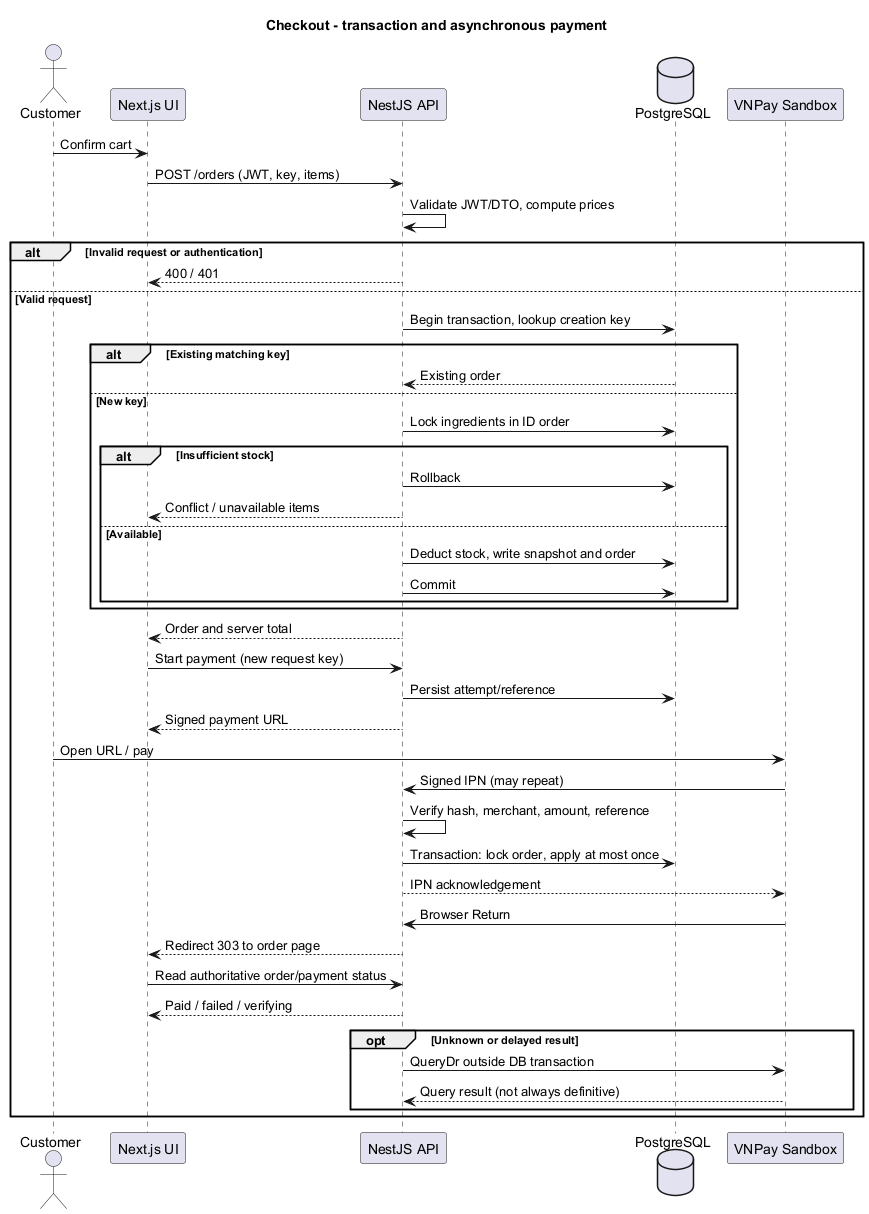

The diagram above was rendered by PlantUML. Its source (embedded in the PNG):
@startuml
title Checkout - transaction and asynchronous payment
actor Customer
participant "Next.js UI" as UI
participant "NestJS API" as API
database PostgreSQL as DB
participant "VNPay Sandbox" as Pay
Customer -> UI : Confirm cart
UI -> API : POST /orders (JWT, key, items)
API -> API : Validate JWT/DTO, compute prices
alt Invalid request or authentication
 API --> UI : 400 / 401
else Valid request
 API -> DB : Begin transaction, lookup creation key
 alt Existing matching key
  DB --> API : Existing order
 else New key
  API -> DB : Lock ingredients in ID order
  alt Insufficient stock
   API -> DB : Rollback
   API --> UI : Conflict / unavailable items
  else Available
   API -> DB : Deduct stock, write snapshot and order
   API -> DB : Commit
  end
 end
 API --> UI : Order and server total
 UI -> API : Start payment (new request key)
 API -> DB : Persist attempt/reference
 API --> UI : Signed payment URL
 Customer -> Pay : Open URL / pay
 Pay -> API : Signed IPN (may repeat)
 API -> API : Verify hash, merchant, amount, reference
 API -> DB : Transaction: lock order, apply at most once
 API --> Pay : IPN acknowledgement
 Pay -> API : Browser Return
 API --> UI : Redirect 303 to order page
 UI -> API : Read authoritative order/payment status
 API --> UI : Paid / failed / verifying
 opt Unknown or delayed result
  API -> Pay : QueryDr outside DB transaction
  Pay --> API : Query result (not always definitive)
 end
end
@enduml